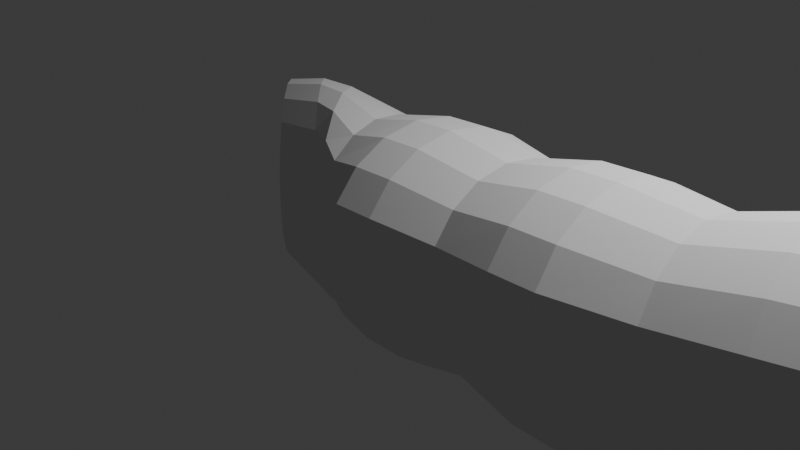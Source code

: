# Source: TentacleCreature.blend  (saved by Blender 5.1.30; exported with 4.5.12 LTS)
import bpy
from mathutils import Matrix  # noqa: F401  (used for matrix-valued properties, if any)

bpy.ops.wm.read_factory_settings(use_empty=True)
scene = bpy.context.scene
scene.name = 'Scene'

# ---- collections
col_collection = bpy.data.collections.new('Collection'); scene.collection.children.link(col_collection)

# ---- world
world_world = bpy.data.worlds.new('World'); scene.world = world_world
world_world.use_nodes = True; world_world.node_tree.nodes.clear()
_N = world_world.node_tree.nodes; _L = world_world.node_tree.links
n0 = _N.new('ShaderNodeOutputWorld'); n0.name = 'World Output'; n0.location = (200, 100)
n1 = _N.new('ShaderNodeBackground'); n1.name = 'Background'; n1.location = (-200, 100)
n1.inputs[0].default_value = (0.05088, 0.05088, 0.05088, 1.0)
_L.new(n1.outputs[0], n0.inputs[0])
n0.is_active_output = True
world_world.color = (0.05088, 0.05088, 0.05088)
world_world.sun_shadow_jitter_overblur = 0.0

# ---- cameras
cam_camera = bpy.data.cameras.new('Camera')
cam_camera.clip_end = 100.0
cam_camera.ortho_scale = 7.314

# ---- lights
light_light = bpy.data.lights.new('Light', 'POINT')
light_light.energy = 1000.0
light_light.shadow_soft_size = 0.1

# ---- meshes
me_cylinder = bpy.data.meshes.new('Cylinder')
me_cylinder.from_pydata([(0.0, 1.0, -1.0), (0.0, 1.0, 1.0), (0.3247, 0.9458, -1.0), (0.3247, 0.9458, 1.0), (0.6142, 0.7891, -1.0), (0.6142, 0.7891, 1.0), (0.8372, 0.5469, -1.0), (0.8372, 0.5469, 1.0), (0.9694, 0.2455, -1.0), (0.9694, 0.2455, 1.0), (0.9966, -0.08258, -1.0), (0.9966, -0.08258, 1.0), (0.9158, -0.4017, -1.0), (0.9158, -0.4017, 1.0), (0.7357, -0.6773, -1.0), (0.7357, -0.6773, 1.0), (0.4759, -0.8795, -1.0), (0.4759, -0.8795, 1.0), (0.1646, -0.9864, -1.0), (0.1646, -0.9864, 1.0), (-0.1646, -0.9864, -1.0), (-0.1646, -0.9864, 1.0), (-0.4759, -0.8795, -1.0), (-0.4759, -0.8795, 1.0), (-0.7357, -0.6773, -1.0), (-0.7357, -0.6773, 1.0), (-0.9158, -0.4017, -1.0), (-0.9158, -0.4017, 1.0), (-0.9966, -0.08258, -1.0), (-0.9966, -0.08258, 1.0), (-0.9694, 0.2455, -1.0), (-0.9694, 0.2455, 1.0), (-0.8372, 0.5469, -1.0), (-0.8372, 0.5469, 1.0), (-0.6142, 0.7891, -1.0), (-0.6142, 0.7891, 1.0), (-0.3247, 0.9458, -1.0), (-0.3247, 0.9458, 1.0), (-3.172e-10, 1.135, 0.2603), (0.3685, 1.073, 0.2603), (0.697, 0.8955, 0.2603), (0.95, 0.6207, 0.2603), (1.1, 0.2786, 0.2603), (1.131, -0.09371, 0.2603), (1.039, -0.4559, 0.2603), (0.8349, -0.7686, 0.2603), (0.5401, -0.9981, 0.2603), (0.1868, -1.119, 0.2603), (-0.1868, -1.119, 0.2603), (-0.5401, -0.9981, 0.2603), (-0.8349, -0.7686, 0.2603), (-1.039, -0.4559, 0.2603), (-1.131, -0.09371, 0.2603), (-1.1, 0.2786, 0.2603), (-0.95, 0.6207, 0.2603), (-0.697, 0.8955, 0.2603), (-0.3685, 1.073, 0.2603), (0.3685, 1.073, -0.2397), (0.697, 0.8955, -0.2397), (0.95, 0.6207, -0.2397), (1.1, 0.2786, -0.2397), (1.131, -0.09371, -0.2397), (1.039, -0.4559, -0.2397), (0.8349, -0.7686, -0.2397), (0.5401, -0.9981, -0.2397), (0.1868, -1.119, -0.2397), (-0.1868, -1.119, -0.2397), (-0.5401, -0.9981, -0.2397), (-0.8349, -0.7686, -0.2397), (-1.039, -0.4559, -0.2397), (-1.131, -0.09371, -0.2397), (-1.1, 0.2786, -0.2397), (-0.95, 0.6207, -0.2397), (-0.697, 0.8955, -0.2397), (-0.3685, 1.073, -0.2397), (-3.172e-10, 1.135, -0.2397)], [], [(38, 1, 3, 39), (39, 3, 5, 40), (40, 5, 7, 41), (41, 7, 9, 42), (42, 9, 11, 43), (43, 11, 13, 44), (44, 13, 15, 45), (45, 15, 17, 46), (46, 17, 19, 47), (47, 19, 21, 48), (48, 21, 23, 49), (49, 23, 25, 50), (50, 25, 27, 51), (51, 27, 29, 52), (52, 29, 31, 53), (53, 31, 33, 54), (54, 33, 35, 55), (55, 35, 37, 56), (56, 37, 1, 38), (74, 56, 38, 75), (73, 55, 56, 74), (72, 54, 55, 73), (71, 53, 54, 72), (70, 52, 53, 71), (69, 51, 52, 70), (68, 50, 51, 69), (67, 49, 50, 68), (66, 48, 49, 67), (65, 47, 48, 66), (64, 46, 47, 65), (63, 45, 46, 64), (62, 44, 45, 63), (61, 43, 44, 62), (60, 42, 43, 61), (59, 41, 42, 60), (58, 40, 41, 59), (57, 39, 40, 58), (75, 38, 39, 57), (0, 75, 57, 2), (2, 57, 58, 4), (4, 58, 59, 6), (6, 59, 60, 8), (8, 60, 61, 10), (10, 61, 62, 12), (12, 62, 63, 14), (14, 63, 64, 16), (16, 64, 65, 18), (18, 65, 66, 20), (20, 66, 67, 22), (22, 67, 68, 24), (24, 68, 69, 26), (26, 69, 70, 28), (28, 70, 71, 30), (30, 71, 72, 32), (32, 72, 73, 34), (34, 73, 74, 36), (36, 74, 75, 0)])
_uv = me_cylinder.uv_layers.new(name='UVMap')
_uv.uv.foreach_set('vector', [1.0, 0.75, 1.0, 1.0, 0.9474, 1.0, 0.9474, 0.75, 0.9474, 0.75, 0.9474, 1.0, 0.8947, 1.0, 0.8947, 0.75, 0.8947, 0.75, 0.8947, 1.0, 0.8421, 1.0, 0.8421, 0.75, 0.8421, 0.75, 0.8421, 1.0, 0.7895, 1.0, 0.7895, 0.75, 0.7895, 0.75, 0.7895, 1.0, 0.7368, 1.0, 0.7368, 0.75, 0.7368, 0.75, 0.7368, 1.0, 0.6842, 1.0, 0.6842, 0.75, 0.6842, 0.75, 0.6842, 1.0, 0.6316, 1.0, 0.6316, 0.75, 0.6316, 0.75, 0.6316, 1.0, 0.5789, 1.0, 0.5789, 0.75, 0.5789, 0.75, 0.5789, 1.0, 0.5263, 1.0, 0.5263, 0.75, 0.5263, 0.75, 0.5263, 1.0, 0.4737, 1.0, 0.4737, 0.75, 0.4737, 0.75, 0.4737, 1.0, 0.4211, 1.0, 0.4211, 0.75, 0.4211, 0.75, 0.4211, 1.0, 0.3684, 1.0, 0.3684, 0.75, 0.3684, 0.75, 0.3684, 1.0, 0.3158, 1.0, 0.3158, 0.75, 0.3158, 0.75, 0.3158, 1.0, 0.2632, 1.0, 0.2632, 0.75, 0.2632, 0.75, 0.2632, 1.0, 0.2105, 1.0, 0.2105, 0.75, 0.2105, 0.75, 0.2105, 1.0, 0.1579, 1.0, 0.1579, 0.75, 0.1579, 0.75, 0.1579, 1.0, 0.1053, 1.0, 0.1053, 0.75, 0.1053, 0.75, 0.1053, 1.0, 0.05263, 1.0, 0.05263, 0.75, 0.05263, 0.75, 0.05263, 1.0, 1.416e-07, 1.0, 1.416e-07, 0.75, 0.05263, 0.625, 0.05263, 0.75, 1.416e-07, 0.75, 1.416e-07, 0.625, 0.1053, 0.625, 0.1053, 0.75, 0.05263, 0.75, 0.05263, 0.625, 0.1579, 0.625, 0.1579, 0.75, 0.1053, 0.75, 0.1053, 0.625, 0.2105, 0.625, 0.2105, 0.75, 0.1579, 0.75, 0.1579, 0.625, 0.2632, 0.625, 0.2632, 0.75, 0.2105, 0.75, 0.2105, 0.625, 0.3158, 0.625, 0.3158, 0.75, 0.2632, 0.75, 0.2632, 0.625, 0.3684, 0.625, 0.3684, 0.75, 0.3158, 0.75, 0.3158, 0.625, 0.4211, 0.625, 0.4211, 0.75, 0.3684, 0.75, 0.3684, 0.625, 0.4737, 0.625, 0.4737, 0.75, 0.4211, 0.75, 0.4211, 0.625, 0.5263, 0.625, 0.5263, 0.75, 0.4737, 0.75, 0.4737, 0.625, 0.5789, 0.625, 0.5789, 0.75, 0.5263, 0.75, 0.5263, 0.625, 0.6316, 0.625, 0.6316, 0.75, 0.5789, 0.75, 0.5789, 0.625, 0.6842, 0.625, 0.6842, 0.75, 0.6316, 0.75, 0.6316, 0.625, 0.7368, 0.625, 0.7368, 0.75, 0.6842, 0.75, 0.6842, 0.625, 0.7895, 0.625, 0.7895, 0.75, 0.7368, 0.75, 0.7368, 0.625, 0.8421, 0.625, 0.8421, 0.75, 0.7895, 0.75, 0.7895, 0.625, 0.8947, 0.625, 0.8947, 0.75, 0.8421, 0.75, 0.8421, 0.625, 0.9474, 0.625, 0.9474, 0.75, 0.8947, 0.75, 0.8947, 0.625, 1.0, 0.625, 1.0, 0.75, 0.9474, 0.75, 0.9474, 0.625, 1.0, 0.5, 1.0, 0.625, 0.9474, 0.625, 0.9474, 0.5, 0.9474, 0.5, 0.9474, 0.625, 0.8947, 0.625, 0.8947, 0.5, 0.8947, 0.5, 0.8947, 0.625, 0.8421, 0.625, 0.8421, 0.5, 0.8421, 0.5, 0.8421, 0.625, 0.7895, 0.625, 0.7895, 0.5, 0.7895, 0.5, 0.7895, 0.625, 0.7368, 0.625, 0.7368, 0.5, 0.7368, 0.5, 0.7368, 0.625, 0.6842, 0.625, 0.6842, 0.5, 0.6842, 0.5, 0.6842, 0.625, 0.6316, 0.625, 0.6316, 0.5, 0.6316, 0.5, 0.6316, 0.625, 0.5789, 0.625, 0.5789, 0.5, 0.5789, 0.5, 0.5789, 0.625, 0.5263, 0.625, 0.5263, 0.5, 0.5263, 0.5, 0.5263, 0.625, 0.4737, 0.625, 0.4737, 0.5, 0.4737, 0.5, 0.4737, 0.625, 0.4211, 0.625, 0.4211, 0.5, 0.4211, 0.5, 0.4211, 0.625, 0.3684, 0.625, 0.3684, 0.5, 0.3684, 0.5, 0.3684, 0.625, 0.3158, 0.625, 0.3158, 0.5, 0.3158, 0.5, 0.3158, 0.625, 0.2632, 0.625, 0.2632, 0.5, 0.2632, 0.5, 0.2632, 0.625, 0.2105, 0.625, 0.2105, 0.5, 0.2105, 0.5, 0.2105, 0.625, 0.1579, 0.625, 0.1579, 0.5, 0.1579, 0.5, 0.1579, 0.625, 0.1053, 0.625, 0.1053, 0.5, 0.1053, 0.5, 0.1053, 0.625, 0.05263, 0.625, 0.05263, 0.5, 0.05263, 0.5, 0.05263, 0.625, 1.416e-07, 0.625, 1.416e-07, 0.5])
me_cylinder.update()

# ---- curves / text
cu_b_ziercurve = bpy.data.curves.new('BézierCurve', 'CURVE')
cu_b_ziercurve.dimensions = '3D'
_sp = cu_b_ziercurve.splines.new('BEZIER'); _sp.bezier_points.add(2)
_sp.bezier_points.foreach_set('co', [-1.0, 0.0, 0.0, 11.22, 1.968, 1.463, 22.39, -3.107, 2.925])
_sp.bezier_points.foreach_set('handle_left', [-1.5, -0.5, 0.0, 6.606, -2.683, 0.9021, 21.89, -3.107, 2.925])
_sp.bezier_points.foreach_set('handle_right', [-0.75, 0.25, 0.0, 16.76, 7.562, 2.137, 23.39, -3.107, 2.925])
for _p, _l, _r in zip(_sp.bezier_points, ['ALIGNED', 'ALIGNED', 'ALIGNED'], ['ALIGNED', 'ALIGNED', 'ALIGNED']): _p.handle_left_type = _l; _p.handle_right_type = _r
_sp.order_u = 0
_sp.order_v = 0
_sp.resolution_u = 4
cu_b_ziercurve.use_path = True
cu_b_ziercurve.resolution_u = 4
cu_b_ziercurve.fill_mode = 'FULL'

# ---- objects
ob_light = bpy.data.objects.new('Light', light_light)
ob_camera = bpy.data.objects.new('Camera', cam_camera)
ob_cylinder = bpy.data.objects.new('Cylinder', me_cylinder)
ob_b_ziercurve = bpy.data.objects.new('BézierCurve', cu_b_ziercurve)

# ---- transforms, parenting, visibility, modifiers, constraints
ob_light.location = (4.076, 1.005, 5.904)
ob_light.rotation_euler = (0.6503, 0.05522, 1.866)
ob_light.lock_rotations_4d = False
ob_light.empty_display_type = 'ARROWS'
ob_light.color = (0.0, 0.0, 0.0, 0.0)
ob_light.lineart.crease_threshold = 0.0
ob_camera.location = (7.359, -6.926, 4.958)
ob_camera.rotation_euler = (1.109, 0.0, 0.8149)
ob_camera.lock_rotations_4d = False
ob_camera.empty_display_type = 'ARROWS'
ob_camera.color = (0.0, 0.0, 0.0, 0.0)
ob_camera.display_type = 'WIRE'
ob_camera.lineart.crease_threshold = 0.0
ob_cylinder.location = (0.0, 0.0, 0.0)
_m = ob_cylinder.modifiers.new('Array', 'ARRAY')
_m.fit_type = 'FIT_CURVE'
_m.curve = ob_b_ziercurve
_m.relative_offset_displace = (0.0, 0.0, 1.0)
_m.use_merge_vertices = True
_m = ob_cylinder.modifiers.new('Curve', 'CURVE')
_m.object = ob_b_ziercurve
_m.deform_axis = 'POS_Z'
ob_b_ziercurve.location = (0.0, 0.0, 0.0)

# ---- collection membership
col_collection.objects.link(ob_light)
col_collection.objects.link(ob_camera)
col_collection.objects.link(ob_cylinder)
col_collection.objects.link(ob_b_ziercurve)

# ---- scene / render settings (as saved in the file)
scene.camera = ob_camera
scene.frame_start = 1; scene.frame_end = 250; scene.frame_set(1)
scene.render.engine = 'BLENDER_EEVEE_NEXT'
scene.render.bake_bias = 0.0
scene.render.bake_samples = 0
scene.cycles.sampling_pattern = 'TABULATED_SOBOL'
scene.eevee.use_volume_custom_range = False
bpy.context.view_layer.update()
